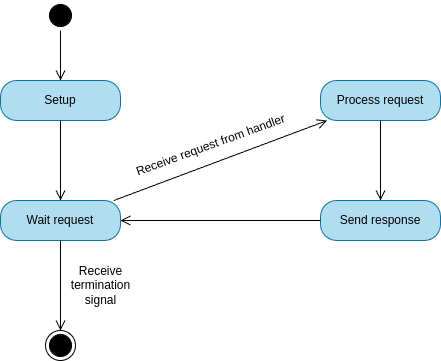

The diagram above was exported from draw.io. Its source (the exported page's mxGraphModel, read from the mxfile embedded in the PNG):
<mxGraphModel dx="630" dy="384" grid="1" gridSize="10" guides="1" tooltips="1" connect="1" arrows="1" fold="1" page="0" pageScale="1" pageWidth="827" pageHeight="1169" math="0" shadow="0">
  <root>
    <mxCell id="0" />
    <mxCell id="1" parent="0" />
    <mxCell id="kFVIAjCQN-9NpX7hXQFv-1" value="" style="ellipse;html=1;shape=startState;fillColor=#000000;" parent="1" vertex="1">
      <mxGeometry x="945" y="690" width="30" height="30" as="geometry" />
    </mxCell>
    <mxCell id="kFVIAjCQN-9NpX7hXQFv-2" value="" style="html=1;verticalAlign=bottom;endArrow=open;endSize=8;rounded=0;" parent="1" source="kFVIAjCQN-9NpX7hXQFv-1" target="kFVIAjCQN-9NpX7hXQFv-8" edge="1">
      <mxGeometry relative="1" as="geometry">
        <mxPoint x="957.5" y="770" as="targetPoint" />
      </mxGeometry>
    </mxCell>
    <mxCell id="kFVIAjCQN-9NpX7hXQFv-8" value="Setup" style="rounded=1;whiteSpace=wrap;html=1;arcSize=40;fillColor=#b1ddf0;strokeColor=#10739e;" parent="1" vertex="1">
      <mxGeometry x="900" y="770" width="120" height="40" as="geometry" />
    </mxCell>
    <mxCell id="kFVIAjCQN-9NpX7hXQFv-10" value="Wait request" style="rounded=1;whiteSpace=wrap;html=1;arcSize=40;fillColor=#b1ddf0;strokeColor=#10739e;" parent="1" vertex="1">
      <mxGeometry x="900" y="890" width="120" height="40" as="geometry" />
    </mxCell>
    <mxCell id="kFVIAjCQN-9NpX7hXQFv-11" value="Process request" style="rounded=1;whiteSpace=wrap;html=1;arcSize=40;fillColor=#b1ddf0;strokeColor=#10739e;" parent="1" vertex="1">
      <mxGeometry x="1220" y="770" width="120" height="40" as="geometry" />
    </mxCell>
    <mxCell id="kFVIAjCQN-9NpX7hXQFv-12" value="Send response" style="rounded=1;whiteSpace=wrap;html=1;arcSize=40;fillColor=#b1ddf0;strokeColor=#10739e;" parent="1" vertex="1">
      <mxGeometry x="1220" y="890" width="120" height="40" as="geometry" />
    </mxCell>
    <mxCell id="kFVIAjCQN-9NpX7hXQFv-14" value="" style="ellipse;html=1;shape=endState;fillColor=#000000;" parent="1" vertex="1">
      <mxGeometry x="945" y="1020" width="30" height="30" as="geometry" />
    </mxCell>
    <mxCell id="kFVIAjCQN-9NpX7hXQFv-16" value="" style="html=1;verticalAlign=bottom;endArrow=open;endSize=8;rounded=0;" parent="1" source="kFVIAjCQN-9NpX7hXQFv-8" target="kFVIAjCQN-9NpX7hXQFv-10" edge="1">
      <mxGeometry relative="1" as="geometry">
        <mxPoint x="970" y="780" as="targetPoint" />
        <mxPoint x="970" y="730" as="sourcePoint" />
      </mxGeometry>
    </mxCell>
    <mxCell id="kFVIAjCQN-9NpX7hXQFv-17" value="" style="html=1;verticalAlign=bottom;endArrow=open;endSize=8;rounded=0;" parent="1" source="kFVIAjCQN-9NpX7hXQFv-10" target="kFVIAjCQN-9NpX7hXQFv-11" edge="1">
      <mxGeometry relative="1" as="geometry">
        <mxPoint x="980" y="790" as="targetPoint" />
        <mxPoint x="980" y="740" as="sourcePoint" />
      </mxGeometry>
    </mxCell>
    <mxCell id="kFVIAjCQN-9NpX7hXQFv-19" value="" style="html=1;verticalAlign=bottom;endArrow=open;endSize=8;rounded=0;" parent="1" source="kFVIAjCQN-9NpX7hXQFv-11" target="kFVIAjCQN-9NpX7hXQFv-12" edge="1">
      <mxGeometry relative="1" as="geometry">
        <mxPoint x="1243" y="820" as="targetPoint" />
        <mxPoint x="1057" y="900" as="sourcePoint" />
      </mxGeometry>
    </mxCell>
    <mxCell id="kFVIAjCQN-9NpX7hXQFv-20" value="" style="html=1;verticalAlign=bottom;endArrow=open;endSize=8;rounded=0;" parent="1" source="kFVIAjCQN-9NpX7hXQFv-12" target="kFVIAjCQN-9NpX7hXQFv-10" edge="1">
      <mxGeometry relative="1" as="geometry">
        <mxPoint x="1213" y="830" as="targetPoint" />
        <mxPoint x="1200" y="1070" as="sourcePoint" />
      </mxGeometry>
    </mxCell>
    <mxCell id="kFVIAjCQN-9NpX7hXQFv-22" value="" style="html=1;verticalAlign=bottom;endArrow=open;endSize=8;rounded=0;" parent="1" source="kFVIAjCQN-9NpX7hXQFv-10" target="kFVIAjCQN-9NpX7hXQFv-14" edge="1">
      <mxGeometry relative="1" as="geometry">
        <mxPoint x="970" y="780" as="targetPoint" />
        <mxPoint x="970" y="730" as="sourcePoint" />
      </mxGeometry>
    </mxCell>
    <mxCell id="kFVIAjCQN-9NpX7hXQFv-23" value="Receive request from handler" style="text;html=1;align=center;verticalAlign=middle;resizable=0;points=[];autosize=1;strokeColor=none;fillColor=none;rotation=-20;" parent="1" vertex="1">
      <mxGeometry x="1020" y="820" width="180" height="30" as="geometry" />
    </mxCell>
    <mxCell id="kFVIAjCQN-9NpX7hXQFv-55" value="Receive&lt;div&gt;termination&lt;/div&gt;&lt;div&gt;signal&lt;/div&gt;" style="text;html=1;align=center;verticalAlign=middle;resizable=0;points=[];autosize=1;strokeColor=none;fillColor=none;rotation=0;" parent="1" vertex="1">
      <mxGeometry x="960" y="945" width="80" height="60" as="geometry" />
    </mxCell>
  </root>
</mxGraphModel>